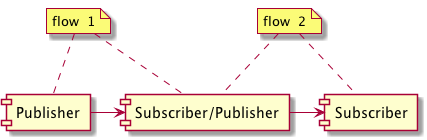

The diagram above was rendered by PlantUML. Its source (embedded in the PNG):
@startuml
component "Publisher" as p1

component "Subscriber/Publisher" as s1

component "Subscriber" as s2

p1 -> s1
s1 -> s2



note as flow
flow  1
end note

flow .. p1
flow .. s1

note as flow2
flow  2
end note

flow2 .. s1
flow2 .. s2
@enduml